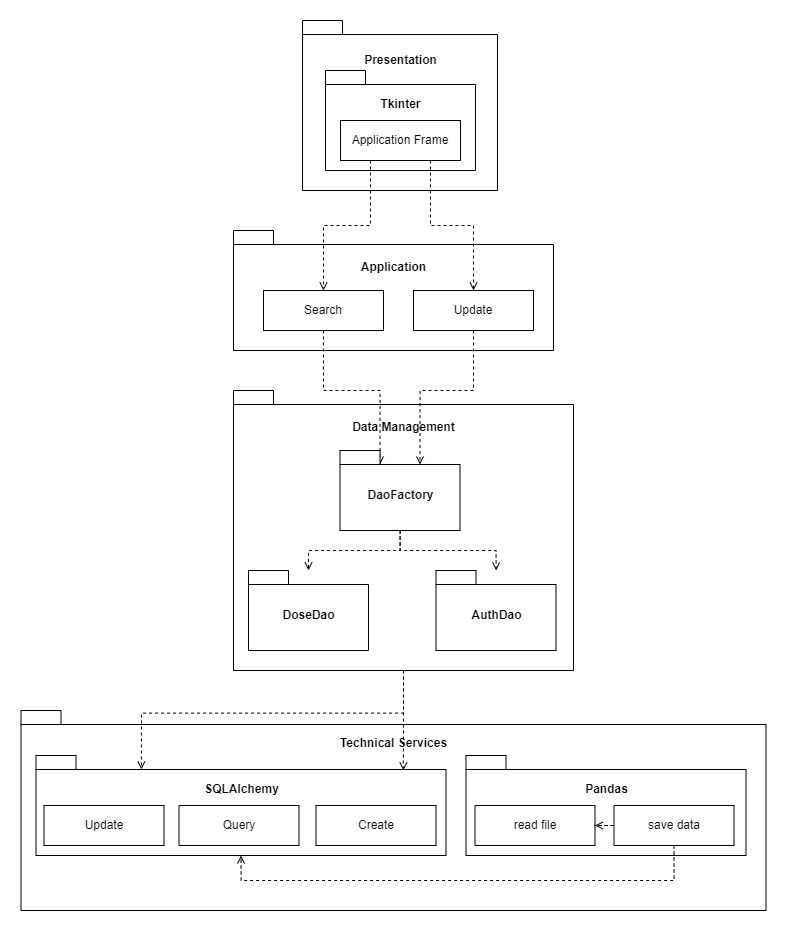

The diagram above was exported from draw.io. Its source (the exported page's mxGraphModel, read from the mxfile embedded in the PNG):
<mxGraphModel dx="2017" dy="2693" grid="1" gridSize="10" guides="1" tooltips="1" connect="1" arrows="1" fold="1" page="1" pageScale="1" pageWidth="827" pageHeight="1169" math="0" shadow="0">
  <root>
    <mxCell id="0" />
    <mxCell id="1" parent="0" />
    <mxCell id="xZjdWW3JPBGqHp7ET-aY-192" value="Presentation&lt;br&gt;&lt;br&gt;&lt;br&gt;&lt;br&gt;&lt;br&gt;&lt;br&gt;&lt;br&gt;&lt;br&gt;" style="shape=folder;fontStyle=1;spacingTop=10;tabWidth=40;tabHeight=14;tabPosition=left;html=1;labelPosition=center;verticalLabelPosition=middle;align=center;verticalAlign=middle;horizontal=1;" vertex="1" parent="1">
      <mxGeometry x="1789" y="-1040" width="195" height="170" as="geometry" />
    </mxCell>
    <mxCell id="xZjdWW3JPBGqHp7ET-aY-193" value="Tkinter&lt;br&gt;&lt;br&gt;&lt;br&gt;&lt;br&gt;" style="shape=folder;fontStyle=1;spacingTop=10;tabWidth=40;tabHeight=14;tabPosition=left;html=1;" vertex="1" parent="1">
      <mxGeometry x="1812" y="-990" width="150" height="100" as="geometry" />
    </mxCell>
    <mxCell id="xZjdWW3JPBGqHp7ET-aY-194" value="Application Frame" style="rounded=0;whiteSpace=wrap;html=1;" vertex="1" parent="1">
      <mxGeometry x="1827" y="-940" width="120" height="40" as="geometry" />
    </mxCell>
    <mxCell id="xZjdWW3JPBGqHp7ET-aY-195" value="Data Management&lt;br&gt;&lt;br&gt;&lt;br&gt;&lt;br&gt;&lt;br&gt;&lt;br&gt;&lt;br&gt;&lt;br&gt;&lt;br&gt;&lt;br&gt;&lt;br&gt;&lt;br&gt;&lt;br&gt;&lt;br&gt;&lt;br&gt;&lt;br&gt;" style="shape=folder;fontStyle=1;spacingTop=10;tabWidth=40;tabHeight=14;tabPosition=left;html=1;labelPosition=center;verticalLabelPosition=middle;align=center;verticalAlign=middle;horizontal=1;" vertex="1" parent="1">
      <mxGeometry x="1720" y="-670" width="340" height="280" as="geometry" />
    </mxCell>
    <mxCell id="xZjdWW3JPBGqHp7ET-aY-199" value="Application&lt;br&gt;&lt;br&gt;&lt;br&gt;&lt;br&gt;&lt;br&gt;" style="shape=folder;fontStyle=1;spacingTop=10;tabWidth=40;tabHeight=14;tabPosition=left;html=1;labelPosition=center;verticalLabelPosition=middle;align=center;verticalAlign=middle;horizontal=1;" vertex="1" parent="1">
      <mxGeometry x="1720" y="-830" width="320" height="120" as="geometry" />
    </mxCell>
    <mxCell id="xZjdWW3JPBGqHp7ET-aY-221" style="edgeStyle=orthogonalEdgeStyle;rounded=0;orthogonalLoop=1;jettySize=auto;html=1;dashed=1;endArrow=open;endFill=0;endSize=6;entryX=0;entryY=0;entryDx=40;entryDy=14;entryPerimeter=0;" edge="1" parent="1" source="xZjdWW3JPBGqHp7ET-aY-201" target="xZjdWW3JPBGqHp7ET-aY-198">
      <mxGeometry relative="1" as="geometry" />
    </mxCell>
    <mxCell id="xZjdWW3JPBGqHp7ET-aY-201" value="Search" style="rounded=0;whiteSpace=wrap;html=1;" vertex="1" parent="1">
      <mxGeometry x="1750" y="-770" width="120" height="40" as="geometry" />
    </mxCell>
    <mxCell id="xZjdWW3JPBGqHp7ET-aY-222" style="edgeStyle=orthogonalEdgeStyle;rounded=0;orthogonalLoop=1;jettySize=auto;html=1;entryX=0;entryY=0;entryDx=80;entryDy=14;entryPerimeter=0;dashed=1;endArrow=open;endFill=0;endSize=6;" edge="1" parent="1" source="xZjdWW3JPBGqHp7ET-aY-202" target="xZjdWW3JPBGqHp7ET-aY-198">
      <mxGeometry relative="1" as="geometry" />
    </mxCell>
    <mxCell id="xZjdWW3JPBGqHp7ET-aY-202" value="Update" style="rounded=0;whiteSpace=wrap;html=1;" vertex="1" parent="1">
      <mxGeometry x="1900" y="-770" width="120" height="40" as="geometry" />
    </mxCell>
    <mxCell id="xZjdWW3JPBGqHp7ET-aY-225" style="edgeStyle=orthogonalEdgeStyle;rounded=0;orthogonalLoop=1;jettySize=auto;html=1;dashed=1;endArrow=open;endFill=0;endSize=6;" edge="1" parent="1" source="xZjdWW3JPBGqHp7ET-aY-198" target="xZjdWW3JPBGqHp7ET-aY-207">
      <mxGeometry relative="1" as="geometry" />
    </mxCell>
    <mxCell id="xZjdWW3JPBGqHp7ET-aY-226" style="edgeStyle=orthogonalEdgeStyle;rounded=0;orthogonalLoop=1;jettySize=auto;html=1;dashed=1;endArrow=open;endFill=0;endSize=6;" edge="1" parent="1" source="xZjdWW3JPBGqHp7ET-aY-198" target="xZjdWW3JPBGqHp7ET-aY-206">
      <mxGeometry relative="1" as="geometry" />
    </mxCell>
    <mxCell id="xZjdWW3JPBGqHp7ET-aY-198" value="DaoFactory" style="shape=folder;fontStyle=1;spacingTop=10;tabWidth=40;tabHeight=14;tabPosition=left;html=1;" vertex="1" parent="1">
      <mxGeometry x="1826.5" y="-610" width="120" height="80" as="geometry" />
    </mxCell>
    <mxCell id="xZjdWW3JPBGqHp7ET-aY-206" value="DoseDao" style="shape=folder;fontStyle=1;spacingTop=10;tabWidth=40;tabHeight=14;tabPosition=left;html=1;" vertex="1" parent="1">
      <mxGeometry x="1735" y="-490" width="120" height="80" as="geometry" />
    </mxCell>
    <mxCell id="xZjdWW3JPBGqHp7ET-aY-207" value="AuthDao" style="shape=folder;fontStyle=1;spacingTop=10;tabWidth=40;tabHeight=14;tabPosition=left;html=1;" vertex="1" parent="1">
      <mxGeometry x="1922.5" y="-490" width="120" height="80" as="geometry" />
    </mxCell>
    <mxCell id="xZjdWW3JPBGqHp7ET-aY-209" value="Technical Services&lt;br&gt;&lt;br&gt;&lt;br&gt;&lt;br&gt;&lt;br&gt;&lt;br&gt;&lt;br&gt;&lt;br&gt;&lt;br&gt;&lt;br&gt;&lt;br&gt;" style="shape=folder;fontStyle=1;spacingTop=10;tabWidth=40;tabHeight=14;tabPosition=left;html=1;labelPosition=center;verticalLabelPosition=middle;align=center;verticalAlign=middle;horizontal=1;" vertex="1" parent="1">
      <mxGeometry x="1507.5" y="-350" width="745" height="200" as="geometry" />
    </mxCell>
    <mxCell id="xZjdWW3JPBGqHp7ET-aY-210" value="SQLAlchemy&lt;br&gt;&lt;br&gt;&lt;br&gt;&lt;br&gt;" style="shape=folder;fontStyle=1;spacingTop=10;tabWidth=40;tabHeight=14;tabPosition=left;html=1;" vertex="1" parent="1">
      <mxGeometry x="1522.5" y="-305" width="410" height="100" as="geometry" />
    </mxCell>
    <mxCell id="xZjdWW3JPBGqHp7ET-aY-213" value="Update" style="rounded=0;whiteSpace=wrap;html=1;" vertex="1" parent="1">
      <mxGeometry x="1530.5" y="-255" width="120" height="40" as="geometry" />
    </mxCell>
    <mxCell id="xZjdWW3JPBGqHp7ET-aY-214" value="Query" style="rounded=0;whiteSpace=wrap;html=1;" vertex="1" parent="1">
      <mxGeometry x="1665.5" y="-255" width="120" height="40" as="geometry" />
    </mxCell>
    <mxCell id="xZjdWW3JPBGqHp7ET-aY-215" value="Create" style="rounded=0;whiteSpace=wrap;html=1;" vertex="1" parent="1">
      <mxGeometry x="1802.5" y="-255" width="120" height="40" as="geometry" />
    </mxCell>
    <mxCell id="xZjdWW3JPBGqHp7ET-aY-216" value="Pandas&lt;br&gt;&lt;br&gt;&lt;br&gt;&lt;br&gt;" style="shape=folder;fontStyle=1;spacingTop=10;tabWidth=40;tabHeight=14;tabPosition=left;html=1;" vertex="1" parent="1">
      <mxGeometry x="1952.5" y="-305" width="280" height="100" as="geometry" />
    </mxCell>
    <mxCell id="xZjdWW3JPBGqHp7ET-aY-217" value="read file" style="rounded=0;whiteSpace=wrap;html=1;" vertex="1" parent="1">
      <mxGeometry x="1961.5" y="-255" width="120" height="40" as="geometry" />
    </mxCell>
    <mxCell id="xZjdWW3JPBGqHp7ET-aY-230" style="edgeStyle=orthogonalEdgeStyle;rounded=0;orthogonalLoop=1;jettySize=auto;html=1;dashed=1;endArrow=open;endFill=0;endSize=6;" edge="1" parent="1" source="xZjdWW3JPBGqHp7ET-aY-218" target="xZjdWW3JPBGqHp7ET-aY-217">
      <mxGeometry relative="1" as="geometry" />
    </mxCell>
    <mxCell id="xZjdWW3JPBGqHp7ET-aY-231" style="edgeStyle=orthogonalEdgeStyle;rounded=0;orthogonalLoop=1;jettySize=auto;html=1;dashed=1;endArrow=open;endFill=0;endSize=6;entryX=0.5;entryY=1;entryDx=0;entryDy=0;entryPerimeter=0;exitX=0.5;exitY=1;exitDx=0;exitDy=0;" edge="1" parent="1" source="xZjdWW3JPBGqHp7ET-aY-218" target="xZjdWW3JPBGqHp7ET-aY-210">
      <mxGeometry relative="1" as="geometry">
        <Array as="points">
          <mxPoint x="2161" y="-180" />
          <mxPoint x="1728" y="-180" />
        </Array>
      </mxGeometry>
    </mxCell>
    <mxCell id="xZjdWW3JPBGqHp7ET-aY-218" value="save data" style="rounded=0;whiteSpace=wrap;html=1;" vertex="1" parent="1">
      <mxGeometry x="2100.5" y="-255" width="120" height="40" as="geometry" />
    </mxCell>
    <mxCell id="xZjdWW3JPBGqHp7ET-aY-219" style="edgeStyle=orthogonalEdgeStyle;rounded=0;orthogonalLoop=1;jettySize=auto;html=1;dashed=1;endArrow=open;endFill=0;endSize=6;exitX=0.25;exitY=1;exitDx=0;exitDy=0;" edge="1" parent="1" source="xZjdWW3JPBGqHp7ET-aY-194" target="xZjdWW3JPBGqHp7ET-aY-201">
      <mxGeometry relative="1" as="geometry" />
    </mxCell>
    <mxCell id="xZjdWW3JPBGqHp7ET-aY-220" style="edgeStyle=orthogonalEdgeStyle;rounded=0;orthogonalLoop=1;jettySize=auto;html=1;dashed=1;endArrow=open;endFill=0;endSize=6;exitX=0.75;exitY=1;exitDx=0;exitDy=0;" edge="1" parent="1" source="xZjdWW3JPBGqHp7ET-aY-194" target="xZjdWW3JPBGqHp7ET-aY-202">
      <mxGeometry relative="1" as="geometry" />
    </mxCell>
    <mxCell id="xZjdWW3JPBGqHp7ET-aY-228" style="edgeStyle=orthogonalEdgeStyle;rounded=0;orthogonalLoop=1;jettySize=auto;html=1;dashed=1;endArrow=open;endFill=0;endSize=6;entryX=0.257;entryY=0.14;entryDx=0;entryDy=0;entryPerimeter=0;" edge="1" parent="1" source="xZjdWW3JPBGqHp7ET-aY-195" target="xZjdWW3JPBGqHp7ET-aY-210">
      <mxGeometry relative="1" as="geometry" />
    </mxCell>
    <mxCell id="xZjdWW3JPBGqHp7ET-aY-229" style="edgeStyle=orthogonalEdgeStyle;rounded=0;orthogonalLoop=1;jettySize=auto;html=1;dashed=1;endArrow=open;endFill=0;endSize=6;entryX=0.896;entryY=0.15;entryDx=0;entryDy=0;entryPerimeter=0;" edge="1" parent="1" source="xZjdWW3JPBGqHp7ET-aY-195" target="xZjdWW3JPBGqHp7ET-aY-210">
      <mxGeometry relative="1" as="geometry" />
    </mxCell>
  </root>
</mxGraphModel>